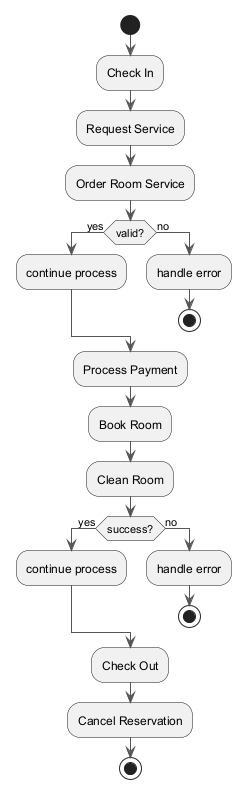

The diagram above was rendered by PlantUML. Its source (embedded in the PNG):
@startuml
skinparam backgroundColor #FFFFFF
skinparam classBackgroundColor #E8F4FA
skinparam classBorderColor #2C7DA0
skinparam ArrowColor #555555
start
:Check In;
:Request Service;
:Order Room Service;
if (valid?) then (yes)
:continue process;
else (no)
:handle error;
stop
endif
:Process Payment;
:Book Room;
:Clean Room;
if (success?) then (yes)
:continue process;
else (no)
:handle error;
stop
endif
:Check Out;
:Cancel Reservation;
stop
@enduml